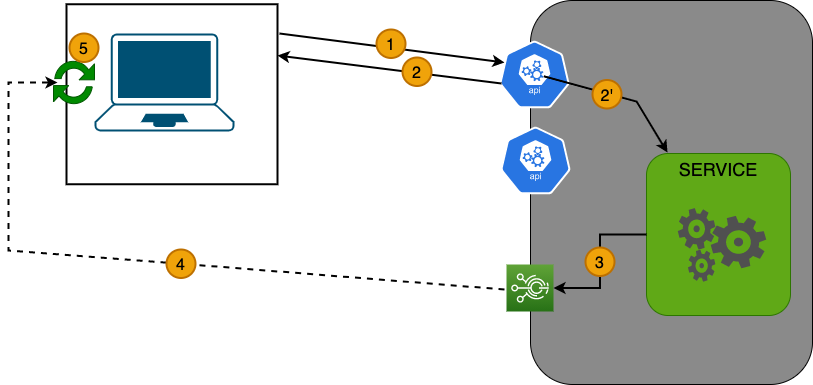

The diagram above was exported from draw.io. Its source (the exported page's mxGraphModel, read from the mxfile embedded in the PNG):
<mxGraphModel dx="1256" dy="853" grid="0" gridSize="10" guides="1" tooltips="1" connect="1" arrows="1" fold="1" page="1" pageScale="1" pageWidth="1169" pageHeight="827" background="#ffffff" math="0" shadow="0">
  <root>
    <mxCell id="0" />
    <mxCell id="1" parent="0" />
    <mxCell id="52" value="" style="group" vertex="1" connectable="0" parent="1">
      <mxGeometry x="188" y="216" width="804" height="384" as="geometry" />
    </mxCell>
    <mxCell id="6" value="" style="rounded=1;whiteSpace=wrap;html=1;fillColor=#8A8A8A;" vertex="1" parent="52">
      <mxGeometry x="522" width="282" height="384" as="geometry" />
    </mxCell>
    <mxCell id="31" value="" style="group" vertex="1" connectable="0" parent="52">
      <mxGeometry x="638" y="153" width="144" height="162" as="geometry" />
    </mxCell>
    <mxCell id="10" value="" style="rounded=1;whiteSpace=wrap;html=1;fillColor=#60a917;fontColor=#ffffff;strokeColor=#2D7600;" vertex="1" parent="31">
      <mxGeometry width="144" height="162" as="geometry" />
    </mxCell>
    <mxCell id="15" value="SERVICE" style="text;html=1;strokeColor=none;fillColor=none;align=center;verticalAlign=middle;whiteSpace=wrap;rounded=0;fontSize=18;" vertex="1" parent="31">
      <mxGeometry x="30.521739130434785" y="2.5989304812834226" width="82.17391304347827" height="25.989304812834224" as="geometry" />
    </mxCell>
    <mxCell id="23" value="" style="group" vertex="1" connectable="0" parent="31">
      <mxGeometry x="31.304347826086957" y="54.57754010695187" width="88.43478260869566" height="71.03743315508022" as="geometry" />
    </mxCell>
    <mxCell id="19" value="" style="sketch=0;pointerEvents=1;shadow=0;dashed=0;html=1;strokeColor=none;fillColor=#505050;labelPosition=center;verticalLabelPosition=bottom;verticalAlign=top;outlineConnect=0;align=center;shape=mxgraph.office.concepts.settings_office_365;fontSize=18;" vertex="1" parent="23">
      <mxGeometry width="37.56521739130435" height="41.58288770053477" as="geometry" />
    </mxCell>
    <mxCell id="20" value="" style="sketch=0;pointerEvents=1;shadow=0;dashed=0;html=1;strokeColor=none;fillColor=#505050;labelPosition=center;verticalLabelPosition=bottom;verticalAlign=top;outlineConnect=0;align=center;shape=mxgraph.office.concepts.settings_office_365;fontSize=18;" vertex="1" parent="23">
      <mxGeometry x="32.869565217391305" y="7.796791443850268" width="55.56521739130435" height="52.41176470588236" as="geometry" />
    </mxCell>
    <mxCell id="22" value="" style="sketch=0;pointerEvents=1;shadow=0;dashed=0;html=1;strokeColor=none;fillColor=#505050;labelPosition=center;verticalLabelPosition=bottom;verticalAlign=top;outlineConnect=0;align=center;shape=mxgraph.office.concepts.settings_office_365;fontSize=18;" vertex="1" parent="23">
      <mxGeometry x="10.173913043478262" y="41.58288770053477" width="27.39130434782609" height="32.053475935828885" as="geometry" />
    </mxCell>
    <mxCell id="27" value="" style="rounded=0;whiteSpace=wrap;html=1;fontSize=18;fillColor=#FFFFFF;strokeWidth=2;strokeColor=#000000;" vertex="1" parent="52">
      <mxGeometry x="58" y="3.75" width="211" height="180" as="geometry" />
    </mxCell>
    <mxCell id="2" value="" style="points=[[0.13,0.02,0],[0.5,0,0],[0.87,0.02,0],[0.885,0.4,0],[0.985,0.985,0],[0.5,1,0],[0.015,0.985,0],[0.115,0.4,0]];verticalLabelPosition=bottom;sketch=0;html=1;verticalAlign=top;aspect=fixed;align=center;pointerEvents=1;shape=mxgraph.cisco19.laptop;fillColor=#005073;strokeColor=none;" vertex="1" parent="52">
      <mxGeometry x="86" y="33" width="139.99" height="98" as="geometry" />
    </mxCell>
    <mxCell id="18" value="" style="sketch=0;points=[[0,0,0],[0.25,0,0],[0.5,0,0],[0.75,0,0],[1,0,0],[0,1,0],[0.25,1,0],[0.5,1,0],[0.75,1,0],[1,1,0],[0,0.25,0],[0,0.5,0],[0,0.75,0],[1,0.25,0],[1,0.5,0],[1,0.75,0]];outlineConnect=0;fontColor=#232F3E;gradientColor=#60A337;gradientDirection=north;fillColor=#277116;strokeColor=#ffffff;dashed=0;verticalLabelPosition=bottom;verticalAlign=top;align=center;html=1;fontSize=12;fontStyle=0;aspect=fixed;shape=mxgraph.aws4.resourceIcon;resIcon=mxgraph.aws4.iot_events;" vertex="1" parent="52">
      <mxGeometry x="498" y="264" width="47" height="47" as="geometry" />
    </mxCell>
    <mxCell id="32" style="edgeStyle=orthogonalEdgeStyle;rounded=0;orthogonalLoop=1;jettySize=auto;html=1;fontSize=18;strokeColor=#000000;strokeWidth=2;" edge="1" parent="52" source="10" target="18">
      <mxGeometry relative="1" as="geometry" />
    </mxCell>
    <mxCell id="33" value="" style="endArrow=classic;html=1;rounded=0;fontSize=18;strokeColor=#000000;strokeWidth=2;startArrow=none;dashed=1;" edge="1" parent="52" source="47">
      <mxGeometry width="50" height="50" relative="1" as="geometry">
        <mxPoint x="477" y="289" as="sourcePoint" />
        <mxPoint x="49" y="82" as="targetPoint" />
        <Array as="points">
          <mxPoint y="250" />
          <mxPoint y="82" />
        </Array>
      </mxGeometry>
    </mxCell>
    <mxCell id="34" value="" style="sketch=0;html=1;dashed=0;whitespace=wrap;fillColor=#2875E2;strokeColor=#ffffff;points=[[0.005,0.63,0],[0.1,0.2,0],[0.9,0.2,0],[0.5,0,0],[0.995,0.63,0],[0.72,0.99,0],[0.5,1,0],[0.28,0.99,0]];shape=mxgraph.kubernetes.icon;prIcon=api;fontSize=18;" vertex="1" parent="52">
      <mxGeometry x="491" y="40" width="70" height="68" as="geometry" />
    </mxCell>
    <mxCell id="30" value="" style="endArrow=classic;html=1;rounded=0;fontSize=18;strokeColor=#000000;strokeWidth=2;startArrow=none;exitX=0.632;exitY=0.525;exitDx=0;exitDy=0;exitPerimeter=0;" edge="1" parent="52" source="34">
      <mxGeometry width="50" height="50" relative="1" as="geometry">
        <mxPoint x="536" y="72" as="sourcePoint" />
        <mxPoint x="659" y="152" as="targetPoint" />
        <Array as="points">
          <mxPoint x="628" y="101" />
        </Array>
      </mxGeometry>
    </mxCell>
    <mxCell id="36" value="" style="group" vertex="1" connectable="0" parent="52">
      <mxGeometry x="269" y="33" width="227" height="60" as="geometry" />
    </mxCell>
    <mxCell id="29" value="" style="endArrow=classic;html=1;rounded=0;fontSize=18;strokeColor=#000000;strokeWidth=2;" edge="1" parent="36">
      <mxGeometry width="50" height="50" relative="1" as="geometry">
        <mxPoint x="224" y="50" as="sourcePoint" />
        <mxPoint y="22" as="targetPoint" />
      </mxGeometry>
    </mxCell>
    <mxCell id="28" value="" style="endArrow=classic;html=1;rounded=0;fontSize=18;strokeColor=#000000;strokeWidth=2;" edge="1" parent="36">
      <mxGeometry width="50" height="50" relative="1" as="geometry">
        <mxPoint x="2" as="sourcePoint" />
        <mxPoint x="227" y="29" as="targetPoint" />
      </mxGeometry>
    </mxCell>
    <mxCell id="37" value="" style="sketch=0;html=1;dashed=0;whitespace=wrap;fillColor=#2875E2;strokeColor=#ffffff;points=[[0.005,0.63,0],[0.1,0.2,0],[0.9,0.2,0],[0.5,0,0],[0.995,0.63,0],[0.72,0.99,0],[0.5,1,0],[0.28,0.99,0]];shape=mxgraph.kubernetes.icon;prIcon=api;fontSize=18;" vertex="1" parent="52">
      <mxGeometry x="492" y="126" width="70" height="68" as="geometry" />
    </mxCell>
    <mxCell id="40" value="&lt;font style=&quot;font-size: 16px&quot;&gt;1&lt;/font&gt;" style="ellipse;whiteSpace=wrap;html=1;fontSize=18;fontColor=#000000;strokeColor=#BD7000;strokeWidth=2;fillColor=#f0a30a;" vertex="1" parent="52">
      <mxGeometry x="368" y="29" width="29" height="28.5" as="geometry" />
    </mxCell>
    <mxCell id="43" value="&lt;font style=&quot;font-size: 16px&quot;&gt;2&lt;/font&gt;" style="ellipse;whiteSpace=wrap;html=1;fontSize=18;fontColor=#000000;strokeColor=#BD7000;strokeWidth=2;fillColor=#f0a30a;" vertex="1" parent="52">
      <mxGeometry x="394" y="57" width="29" height="28.5" as="geometry" />
    </mxCell>
    <mxCell id="44" value="&lt;font style=&quot;font-size: 16px&quot;&gt;2'&lt;/font&gt;&lt;span style=&quot;color: rgba(0 , 0 , 0 , 0) ; font-family: monospace ; font-size: 0px&quot;&gt;%3CmxGraphModel%3E%3Croot%3E%3CmxCell%20id%3D%220%22%2F%3E%3CmxCell%20id%3D%221%22%20parent%3D%220%22%2F%3E%3CmxCell%20id%3D%222%22%20value%3D%22%26lt%3Bfont%20style%3D%26quot%3Bfont-size%3A%2016px%26quot%3B%26gt%3B2%26lt%3B%2Ffont%26gt%3B%22%20style%3D%22ellipse%3BwhiteSpace%3Dwrap%3Bhtml%3D1%3BfontSize%3D18%3BfontColor%3D%23000000%3BstrokeColor%3D%23BD7000%3BstrokeWidth%3D2%3BfillColor%3D%23f0a30a%3B%22%20vertex%3D%221%22%20parent%3D%221%22%3E%3CmxGeometry%20x%3D%22515%22%20y%3D%22282%22%20width%3D%2229%22%20height%3D%2228.5%22%20as%3D%22geometry%22%2F%3E%3C%2FmxCell%3E%3C%2Froot%3E%3C%2FmxGraphModel%3E&lt;/span&gt;" style="ellipse;whiteSpace=wrap;html=1;fontSize=18;fontColor=#000000;strokeColor=#BD7000;strokeWidth=2;fillColor=#f0a30a;" vertex="1" parent="52">
      <mxGeometry x="584" y="79.5" width="29" height="28.5" as="geometry" />
    </mxCell>
    <mxCell id="46" value="&lt;span style=&quot;font-size: 16px&quot;&gt;3&lt;/span&gt;" style="ellipse;whiteSpace=wrap;html=1;fontSize=18;fontColor=#000000;strokeColor=#BD7000;strokeWidth=2;fillColor=#f0a30a;" vertex="1" parent="52">
      <mxGeometry x="577" y="247" width="29" height="28.5" as="geometry" />
    </mxCell>
    <mxCell id="47" value="&lt;span style=&quot;font-size: 16px&quot;&gt;4&lt;/span&gt;" style="ellipse;whiteSpace=wrap;html=1;fontSize=18;fontColor=#000000;strokeColor=#BD7000;strokeWidth=2;fillColor=#f0a30a;" vertex="1" parent="52">
      <mxGeometry x="158" y="249" width="29" height="28.5" as="geometry" />
    </mxCell>
    <mxCell id="48" value="" style="endArrow=none;html=1;rounded=0;fontSize=18;strokeColor=#000000;strokeWidth=2;dashed=1;" edge="1" parent="52" target="47">
      <mxGeometry width="50" height="50" relative="1" as="geometry">
        <mxPoint x="496" y="289" as="sourcePoint" />
        <mxPoint x="270" y="268.4999999999998" as="targetPoint" />
      </mxGeometry>
    </mxCell>
    <mxCell id="50" value="" style="sketch=0;pointerEvents=1;shadow=0;dashed=0;html=1;strokeColor=#005700;labelPosition=center;verticalLabelPosition=bottom;verticalAlign=top;align=center;fillColor=#008a00;shape=mxgraph.mscae.intune.update;fontSize=16;fontColor=#ffffff;" vertex="1" parent="52">
      <mxGeometry x="45" y="59.5" width="41" height="45" as="geometry" />
    </mxCell>
    <mxCell id="51" value="&lt;span style=&quot;font-size: 16px&quot;&gt;5&lt;/span&gt;" style="ellipse;whiteSpace=wrap;html=1;fontSize=18;fontColor=#000000;strokeColor=#BD7000;strokeWidth=2;fillColor=#f0a30a;" vertex="1" parent="52">
      <mxGeometry x="61" y="33" width="29" height="28.5" as="geometry" />
    </mxCell>
  </root>
</mxGraphModel>